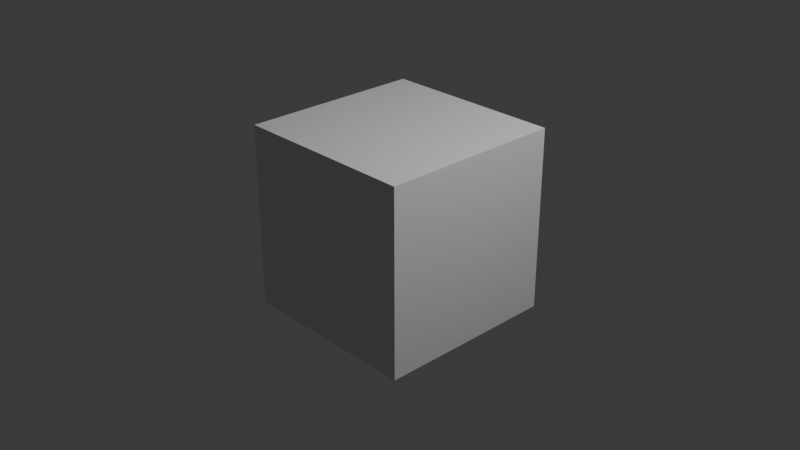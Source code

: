 # Source: box.blend  (saved by Blender 4.1.24; exported with 4.5.12 LTS)
import bpy
from mathutils import Matrix  # noqa: F401  (used for matrix-valued properties, if any)

bpy.ops.wm.read_factory_settings(use_empty=True)
scene = bpy.context.scene
scene.name = 'Scene'

# ---- collections
col_collection = bpy.data.collections.new('Collection'); scene.collection.children.link(col_collection)

# ---- materials (node trees are filled in below, after node groups)
mat_material = bpy.data.materials.new('Material')
mat_material.alpha_threshold = 0.0
mat_material.use_transparent_shadow = False
mat_material.roughness = 0.5
mat_material.line_color = (0.0, 0.0, 0.0, 1.0)

# ---- material node trees
mat_material.use_nodes = True; mat_material.node_tree.nodes.clear()
_N = mat_material.node_tree.nodes; _L = mat_material.node_tree.links
n0 = _N.new('ShaderNodeOutputMaterial'); n0.name = 'Material Output'; n0.location = (300, 300)
n1 = _N.new('ShaderNodeBsdfPrincipled'); n1.name = 'Principled BSDF'; n1.location = (10, 300)
n1.inputs[3].default_value = 1.45
_L.new(n1.outputs[0], n0.inputs[0])
n0.is_active_output = True

# ---- world
world_world = bpy.data.worlds.new('World'); scene.world = world_world
world_world.use_nodes = True; world_world.node_tree.nodes.clear()
_N = world_world.node_tree.nodes; _L = world_world.node_tree.links
n0 = _N.new('ShaderNodeOutputWorld'); n0.name = 'World Output'; n0.location = (300, 300)
n1 = _N.new('ShaderNodeBackground'); n1.name = 'Background'; n1.location = (10, 300)
n1.inputs[0].default_value = (0.05088, 0.05088, 0.05088, 1.0)
_L.new(n1.outputs[0], n0.inputs[0])
n0.is_active_output = True
world_world.color = (0.05088, 0.05088, 0.05088)
world_world.use_sun_shadow = False
world_world.sun_shadow_jitter_overblur = 0.0

# ---- cameras
cam_camera = bpy.data.cameras.new('Camera')
cam_camera.clip_end = 100.0
cam_camera.ortho_scale = 7.314

# ---- lights
light_light = bpy.data.lights.new('Light', 'POINT')
light_light.transmission_factor = 0.0
light_light.energy = 1000.0
light_light.shadow_soft_size = 0.1
light_light.shadow_maximum_resolution = 0.006
light_light.use_absolute_resolution = True

# ---- meshes
me_cube = bpy.data.meshes.new('Cube')
me_cube.from_pydata([(1.0, 1.0, 1.0), (1.0, 1.0, -1.0), (1.0, -1.0, 1.0), (1.0, -1.0, -1.0), (-1.0, 1.0, 1.0), (-1.0, 1.0, -1.0), (-1.0, -1.0, 1.0), (-1.0, -1.0, -1.0)], [], [(0, 4, 6, 2), (3, 2, 6, 7), (7, 6, 4, 5), (5, 1, 3, 7), (1, 0, 2, 3), (5, 4, 0, 1)])
_uv = me_cube.uv_layers.new(name='UVMap')
_uv.uv.foreach_set('vector', [0.2708, 0.2708, 0.0625, 0.2708, 0.0625, 0.0625, 0.2708, 0.0625, 0.0625, 0.6042, 0.0625, 0.3958, 0.2708, 0.3958, 0.2708, 0.6042, 0.3958, 0.2708, 0.3958, 0.0625, 0.6042, 0.0625, 0.6042, 0.2708, 0.6042, 0.6042, 0.3958, 0.6042, 0.3958, 0.3958, 0.6042, 0.3958, 0.0625, 0.9375, 0.0625, 0.7292, 0.2708, 0.7292, 0.2708, 0.9375, 0.3958, 0.9375, 0.3958, 0.7292, 0.6042, 0.7292, 0.6042, 0.9375])
me_cube.materials.append(mat_material)
me_cube.use_mirror_vertex_groups = False
me_cube.update()

# ---- objects
ob_cube = bpy.data.objects.new('Cube', me_cube)
ob_light = bpy.data.objects.new('Light', light_light)
ob_camera = bpy.data.objects.new('Camera', cam_camera)

# ---- transforms, parenting, visibility, modifiers, constraints
ob_cube.location = (0.0, 0.0, 0.0)
ob_cube.lock_rotations_4d = False
ob_cube.empty_display_type = 'ARROWS'
ob_cube.lineart.crease_threshold = 0.0
ob_light.location = (4.076, 1.005, 5.904)
ob_light.rotation_euler = (0.6503, 0.05522, 1.866)
ob_light.lock_rotations_4d = False
ob_light.empty_display_type = 'ARROWS'
ob_light.color = (0.0, 0.0, 0.0, 0.0)
ob_light.lineart.crease_threshold = 0.0
ob_camera.location = (7.359, -6.926, 4.958)
ob_camera.rotation_euler = (1.109, 0.0, 0.8149)
ob_camera.lock_rotations_4d = False
ob_camera.empty_display_type = 'ARROWS'
ob_camera.color = (0.0, 0.0, 0.0, 0.0)
ob_camera.display_type = 'WIRE'
ob_camera.lineart.crease_threshold = 0.0

# ---- collection membership
col_collection.objects.link(ob_cube)
col_collection.objects.link(ob_light)
col_collection.objects.link(ob_camera)

# ---- scene / render settings (as saved in the file)
scene.camera = ob_camera
scene.frame_start = 1; scene.frame_end = 250; scene.frame_set(1)
scene.render.engine = 'BLENDER_EEVEE_NEXT'
scene.cycles.sampling_pattern = 'TABULATED_SOBOL'
scene.eevee.ray_tracing_options.trace_max_roughness = 0.0
bpy.context.view_layer.update()
